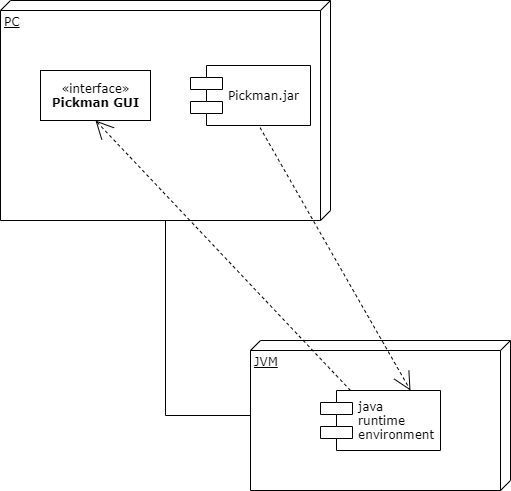

The diagram above was exported from draw.io. Its source (the exported page's mxGraphModel, read from the mxfile embedded in the PNG):
<mxGraphModel dx="1038" dy="613" grid="1" gridSize="10" guides="1" tooltips="1" connect="1" arrows="1" fold="1" page="1" pageScale="1" pageWidth="1100" pageHeight="850" background="#ffffff" math="0" shadow="0">
  <root>
    <mxCell id="0" />
    <mxCell id="1" parent="0" />
    <mxCell id="39150e848f15840c-1" value="PC" style="verticalAlign=top;align=left;spacingTop=8;spacingLeft=2;spacingRight=12;shape=cube;size=10;direction=south;fontStyle=4;html=1;rounded=0;shadow=0;comic=0;labelBackgroundColor=none;strokeWidth=1;fontFamily=Verdana;fontSize=12" parent="1" vertex="1">
      <mxGeometry x="120" y="70" width="330" height="220" as="geometry" />
    </mxCell>
    <mxCell id="39150e848f15840c-3" value="JVM" style="verticalAlign=top;align=left;spacingTop=8;spacingLeft=2;spacingRight=12;shape=cube;size=10;direction=south;fontStyle=4;html=1;rounded=0;shadow=0;comic=0;labelBackgroundColor=none;strokeWidth=1;fontFamily=Verdana;fontSize=12" parent="1" vertex="1">
      <mxGeometry x="370" y="410" width="260" height="150" as="geometry" />
    </mxCell>
    <mxCell id="39150e848f15840c-4" value="«interface»&lt;br&gt;&lt;b&gt;Pickman GUI&lt;/b&gt;" style="html=1;rounded=0;shadow=0;comic=0;labelBackgroundColor=none;strokeWidth=1;fontFamily=Verdana;fontSize=12;align=center;" parent="1" vertex="1">
      <mxGeometry x="160" y="140" width="110" height="50" as="geometry" />
    </mxCell>
    <mxCell id="39150e848f15840c-5" value="Pickman.jar" style="shape=component;align=left;spacingLeft=36;rounded=0;shadow=0;comic=0;labelBackgroundColor=none;strokeWidth=1;fontFamily=Verdana;fontSize=12;html=1;" parent="1" vertex="1">
      <mxGeometry x="310" y="135" width="120" height="60" as="geometry" />
    </mxCell>
    <mxCell id="39150e848f15840c-10" value="java &lt;br&gt;runtime &lt;br&gt;environment" style="shape=component;align=left;spacingLeft=36;rounded=0;shadow=0;comic=0;labelBackgroundColor=none;strokeWidth=1;fontFamily=Verdana;fontSize=12;html=1;" parent="1" vertex="1">
      <mxGeometry x="440" y="460" width="120" height="60" as="geometry" />
    </mxCell>
    <mxCell id="39150e848f15840c-11" style="edgeStyle=none;rounded=0;html=1;dashed=1;labelBackgroundColor=none;startArrow=none;startFill=0;startSize=8;endArrow=open;endFill=0;endSize=16;fontFamily=Verdana;fontSize=12;exitX=0.58;exitY=1.037;exitDx=0;exitDy=0;exitPerimeter=0;entryX=0.75;entryY=0;entryDx=0;entryDy=0;" parent="1" source="39150e848f15840c-5" target="39150e848f15840c-10" edge="1">
      <mxGeometry relative="1" as="geometry">
        <mxPoint x="340" y="350" as="targetPoint" />
      </mxGeometry>
    </mxCell>
    <mxCell id="39150e848f15840c-18" style="edgeStyle=orthogonalEdgeStyle;rounded=0;html=1;labelBackgroundColor=none;startArrow=none;startFill=0;startSize=8;endArrow=none;endFill=0;endSize=16;fontFamily=Verdana;fontSize=12;" parent="1" source="39150e848f15840c-3" target="39150e848f15840c-1" edge="1">
      <mxGeometry relative="1" as="geometry">
        <Array as="points">
          <mxPoint x="285" y="485" />
        </Array>
      </mxGeometry>
    </mxCell>
    <mxCell id="3VuTVpOVW7c5w-GTJWCh-15" style="edgeStyle=none;rounded=0;html=1;dashed=1;labelBackgroundColor=none;startArrow=none;startFill=0;startSize=8;endArrow=open;endFill=0;endSize=16;fontFamily=Verdana;fontSize=12;exitX=0.25;exitY=0;exitDx=0;exitDy=0;entryX=0.5;entryY=1;entryDx=0;entryDy=0;" edge="1" parent="1" source="39150e848f15840c-10" target="39150e848f15840c-4">
      <mxGeometry relative="1" as="geometry">
        <mxPoint x="659.5999999999999" y="180.00000000000003" as="sourcePoint" />
        <mxPoint x="620" y="332.78" as="targetPoint" />
      </mxGeometry>
    </mxCell>
  </root>
</mxGraphModel>